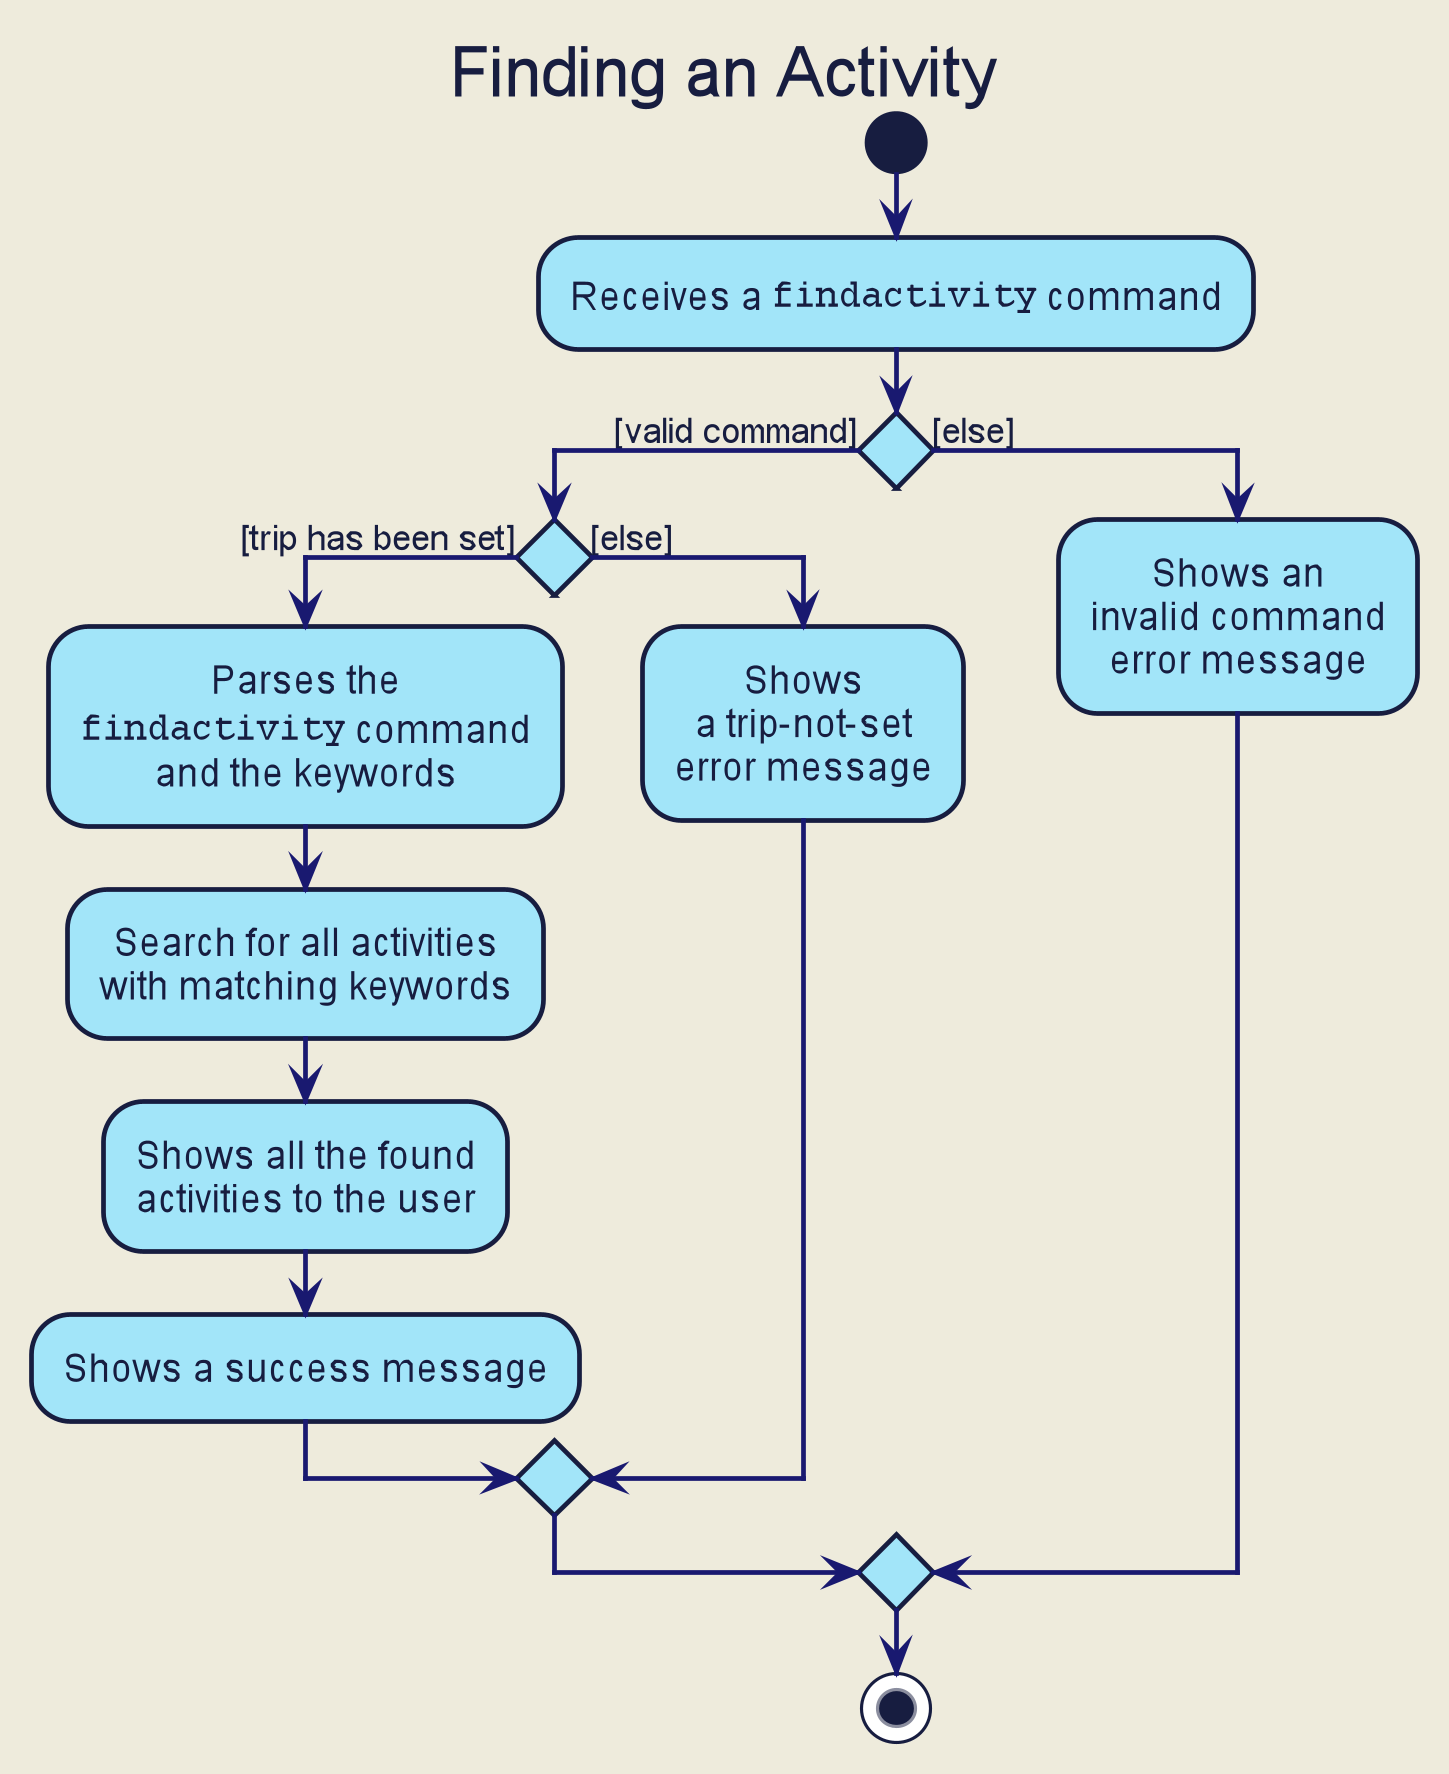

The diagram above was rendered by PlantUML. Its source (embedded in the PNG):
@startuml








skinparam BackgroundColor #EEEBDC
skinparam Shadowing false
skinparam MinClassWidth 50
skinparam PackageStyle Rectangle

skinparam Default {
    FontColor #171D40
    FontName Arial
    TextAlignment center
}

skinparam Participant {
    Padding 10
    BorderColor #171D40
}

skinparam Title {
    FontColor #171D40
    FontName Arial
    FontSize 22
}

skinparam Arrow {
    Thickness 1.5
    Color MidNightBlue
}

skinparam Note {
    BackgroundColor #C6EAE3
    FontColor MidNightBlue
    BorderColor MidNightBlue
    BorderThickness 2
}

skinparam Class {
    BorderThickness 1
    BorderColor #171D40
    BackgroundColor #A2E5F9
    AttributeFontColor MidNightBlue
    AttributeIconSize 0
    StereotypeFontColor #171D40
    StereotypeFontStyle normal
    FontName Arial
}

skinparam Object {
    BorderThickness 2
    BorderColor #171D40
    BackgroundColor #C6EAE3
    AttributeFontColor MidNightBlue
    AttributeIconSize 0
    StereotypeFontColor #171D40
    StereotypeFontStyle normal
    FontName Arial
}

skinparam Actor {
    BorderColor #000000
    Color #000000
    FontName Arial
}

skinparam Sequence {
    LifeLineBackgroundColor #C6EAE3
    LifeLineBorderColor #171D40
    LifeLineBorderThickness 1.5
    MessageAlignment center
    SequenceParticipantBorderThickness 10
    ReferenceBackgroundColor #C6EAE3
    ReferenceBorderColor #171D40
    TitleFontColor #171D40
    StereotypeFontStyle normal
    BoxFontSize 22
    BoxFontName Arial
    BoxFontStyle normal
    BoxPadding 0
    BoxBorderColor #EEEBDC
}

skinparam Participant {
    Padding 20
}

skinparam Activity {
    StartColor #171D40
    EndColor #171D40
    BorderThickness 1.5
    BorderColor #171D40
    BackgroundColor #A2E5F9
    DiamondBackgroundColor #A2E5F9
    DiamondBorderColor #171D40
}

hide footbox
hide circle
title Finding an Activity

start

:Receives a ""findactivity"" command;

if () then ([valid command])

    if () then ([trip has been set])

            :Parses the
            ""findactivity"" command
            and the keywords;

            :Search for all activities
            with matching keywords;

            :Shows all the found
            activities to the user;

            :Shows a success message;

    else ([else])
            :Shows
            a trip-not-set
            error message;
    endif

else ([else])

    :Shows an
    invalid command
    error message;
endif

stop

@enduml